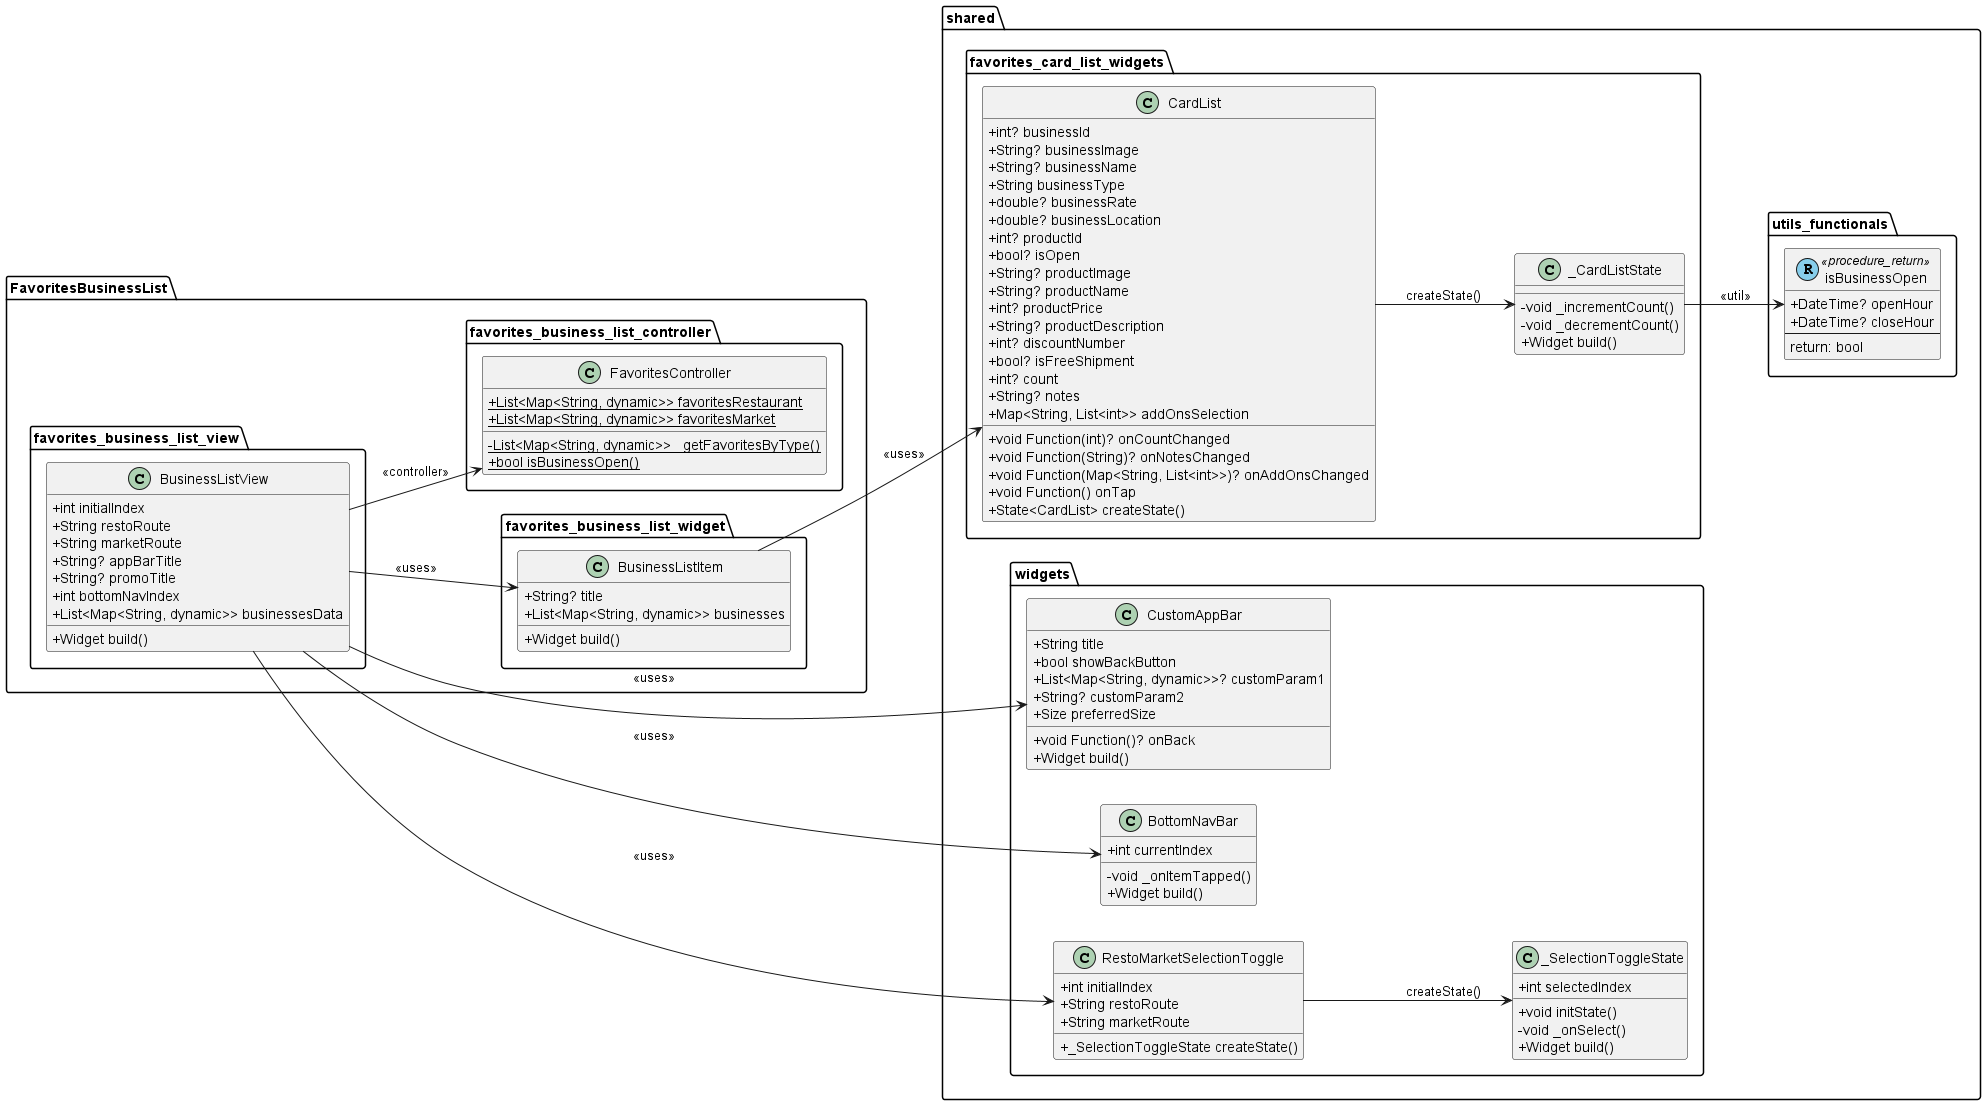

The diagram above was rendered by PlantUML. Its source (embedded in the PNG):
@startuml
set namespaceSeparator ::
left to right direction

skinparam classAttributeIconSize 0

' ================== PROMO VIEW ==================
package "FavoritesBusinessList::favorites_business_list_view" {
  class BusinessListView {
    +int initialIndex
    +String restoRoute
    +String marketRoute
    +String? appBarTitle
    +String? promoTitle
    +int bottomNavIndex
    +List<Map<String, dynamic>> businessesData
    +Widget build()
  }
}

package "FavoritesBusinessList::favorites_business_list_widget" {
  class BusinessListItem {
    +String? title
    +List<Map<String, dynamic>> businesses
    +Widget build()
  }
}

' ================== PROMO CONTROLLER ==================
package "FavoritesBusinessList::favorites_business_list_controller" {
  class FavoritesController {
    {static} +List<Map<String, dynamic>> favoritesRestaurant
    {static} +List<Map<String, dynamic>> favoritesMarket
    {static} -List<Map<String, dynamic>> _getFavoritesByType()
    {static} +bool isBusinessOpen()
  }
}

' ================== SHARED FUNCTION ==================
package "shared::utils_functionals" {
  class isBusinessOpen << (R,skyblue) procedure_return >> {
    +DateTime? openHour
    +DateTime? closeHour
    --
    return: bool
  }
}

' ================== SHARED WIDGETS ==================
package "shared::widgets" {
  class CustomAppBar {
    +String title
    +bool showBackButton
    +List<Map<String, dynamic>>? customParam1
    +String? customParam2
    +void Function()? onBack
    +Size preferredSize
    +Widget build()
  }

  class BottomNavBar {
    +int currentIndex
    -void _onItemTapped()
    +Widget build()
  }

  class RestoMarketSelectionToggle {
    +int initialIndex
    +String restoRoute
    +String marketRoute
    +_SelectionToggleState createState()
  }

  class _SelectionToggleState {
    +int selectedIndex
    +void initState()
    -void _onSelect()
    +Widget build()
  }

  RestoMarketSelectionToggle --> _SelectionToggleState : createState()
}

package "shared::favorites_card_list_widgets" {
  class CardList {
    +int? businessId
    +String? businessImage
    +String? businessName
    +String businessType
    +double? businessRate
    +double? businessLocation
    +int? productId
    +bool? isOpen
    +String? productImage
    +String? productName
    +int? productPrice
    +String? productDescription
    +int? discountNumber
    +bool? isFreeShipment
    +int? count
    +String? notes
    +Map<String, List<int>> addOnsSelection
    +void Function(int)? onCountChanged
    +void Function(String)? onNotesChanged
    +void Function(Map<String, List<int>>)? onAddOnsChanged
    +void Function() onTap
    +State<CardList> createState()
  }

  class _CardListState {
    -void _incrementCount()
    -void _decrementCount()
    +Widget build()
  }
}

' ================== RELATIONSHIPS ==================
BusinessListView --> FavoritesController : <<controller>>
BusinessListView --> CustomAppBar : <<uses>>
BusinessListView --> RestoMarketSelectionToggle : <<uses>>
BusinessListView --> BusinessListItem : <<uses>>
BusinessListView --> BottomNavBar : <<uses>>

BusinessListItem --> CardList : <<uses>>
CardList --> _CardListState : createState()
_CardListState --> isBusinessOpen : <<util>>

@enduml